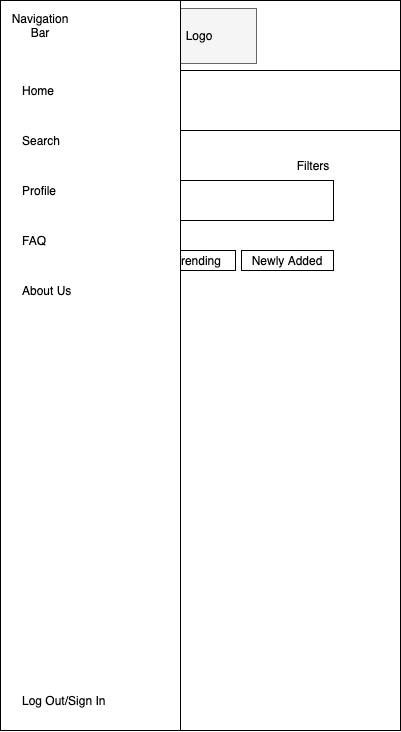

The diagram above was exported from draw.io. Its source (the exported page's mxGraphModel, read from the mxfile embedded in the PNG):
<mxGraphModel dx="2357" dy="1457" grid="1" gridSize="10" guides="1" tooltips="1" connect="1" arrows="1" fold="1" page="1" pageScale="1" pageWidth="850" pageHeight="1100" math="0" shadow="0">
  <root>
    <mxCell id="0" />
    <mxCell id="1" parent="0" />
    <mxCell id="2" value="" style="rounded=0;whiteSpace=wrap;html=1;" vertex="1" parent="1">
      <mxGeometry x="480" y="150" width="400" height="730" as="geometry" />
    </mxCell>
    <mxCell id="3" value="" style="rounded=0;whiteSpace=wrap;html=1;" vertex="1" parent="1">
      <mxGeometry x="480" y="150" width="400" height="110" as="geometry" />
    </mxCell>
    <mxCell id="4" value="" style="rounded=0;whiteSpace=wrap;html=1;" vertex="1" parent="1">
      <mxGeometry x="480" y="150" width="400" height="130" as="geometry" />
    </mxCell>
    <mxCell id="5" value="" style="rounded=0;whiteSpace=wrap;html=1;" vertex="1" parent="1">
      <mxGeometry x="480" y="150" width="400" height="70" as="geometry" />
    </mxCell>
    <mxCell id="6" value="&lt;font style=&quot;font-size: 14px&quot;&gt;LOGO&lt;/font&gt;" style="text;html=1;fillColor=none;align=center;verticalAlign=middle;whiteSpace=wrap;rounded=0;strokeColor=#000000;" vertex="1" parent="1">
      <mxGeometry x="625" y="155" width="110" height="65" as="geometry" />
    </mxCell>
    <mxCell id="7" value="" style="rounded=0;whiteSpace=wrap;html=1;strokeWidth=1;" vertex="1" parent="1">
      <mxGeometry x="560" y="330" width="253" height="40" as="geometry" />
    </mxCell>
    <mxCell id="8" value="&lt;font style=&quot;font-size: 14px&quot;&gt;Search&lt;/font&gt;" style="text;html=1;fillColor=none;align=center;verticalAlign=middle;whiteSpace=wrap;rounded=0;" vertex="1" parent="1">
      <mxGeometry x="560" y="304" width="40" height="20" as="geometry" />
    </mxCell>
    <mxCell id="9" value="Navigation&lt;br&gt;Bar" style="text;html=1;strokeColor=none;fillColor=none;align=center;verticalAlign=middle;whiteSpace=wrap;rounded=0;" vertex="1" parent="1">
      <mxGeometry x="490" y="165" width="60" height="40" as="geometry" />
    </mxCell>
    <mxCell id="10" value="Trending" style="text;html=1;fillColor=none;align=center;verticalAlign=middle;whiteSpace=wrap;rounded=0;strokeColor=#000000;" vertex="1" parent="1">
      <mxGeometry x="640" y="400" width="75" height="20" as="geometry" />
    </mxCell>
    <mxCell id="11" value="Newly Added" style="text;html=1;fillColor=none;align=center;verticalAlign=middle;whiteSpace=wrap;rounded=0;strokeColor=#000000;" vertex="1" parent="1">
      <mxGeometry x="721" y="400" width="92" height="20" as="geometry" />
    </mxCell>
    <mxCell id="12" value="" style="rounded=0;whiteSpace=wrap;html=1;strokeColor=#000000;" vertex="1" parent="1">
      <mxGeometry x="480" y="150" width="400" height="70" as="geometry" />
    </mxCell>
    <mxCell id="13" value="" style="rounded=0;whiteSpace=wrap;html=1;strokeColor=#666666;fillColor=#f5f5f5;fontColor=#333333;" vertex="1" parent="1">
      <mxGeometry x="628.5" y="158" width="107.5" height="55" as="geometry" />
    </mxCell>
    <mxCell id="14" value="Logo" style="text;html=1;strokeColor=none;fillColor=none;align=center;verticalAlign=middle;whiteSpace=wrap;rounded=0;" vertex="1" parent="1">
      <mxGeometry x="659.25" y="175" width="40" height="20" as="geometry" />
    </mxCell>
    <mxCell id="15" value="" style="whiteSpace=wrap;html=1;aspect=fixed;strokeColor=#000000;" vertex="1" parent="1">
      <mxGeometry x="480" y="150" width="70" height="70" as="geometry" />
    </mxCell>
    <mxCell id="16" value="Navigation&lt;br&gt;Bar" style="text;html=1;strokeColor=none;fillColor=none;align=center;verticalAlign=middle;whiteSpace=wrap;rounded=0;" vertex="1" parent="1">
      <mxGeometry x="495" y="173" width="40" height="20" as="geometry" />
    </mxCell>
    <mxCell id="17" value="Categories" style="text;html=1;fillColor=none;align=center;verticalAlign=middle;whiteSpace=wrap;rounded=0;strokeColor=#000000;" vertex="1" parent="1">
      <mxGeometry x="560" y="400" width="75" height="20" as="geometry" />
    </mxCell>
    <mxCell id="18" value="Filters" style="text;html=1;strokeColor=none;fillColor=none;align=center;verticalAlign=middle;whiteSpace=wrap;rounded=0;" vertex="1" parent="1">
      <mxGeometry x="773" y="305" width="40" height="20" as="geometry" />
    </mxCell>
    <mxCell id="19" value="" style="whiteSpace=wrap;html=1;strokeColor=#000000;" vertex="1" parent="1">
      <mxGeometry x="480" y="150" width="180" height="730" as="geometry" />
    </mxCell>
    <mxCell id="20" value="Navigation&lt;br&gt;Bar" style="text;html=1;strokeColor=none;fillColor=none;align=center;verticalAlign=middle;whiteSpace=wrap;rounded=0;" vertex="1" parent="1">
      <mxGeometry x="500" y="165" width="40" height="20" as="geometry" />
    </mxCell>
    <mxCell id="21" value="Home" style="text;html=1;strokeColor=none;fillColor=none;align=left;verticalAlign=middle;whiteSpace=wrap;rounded=0;" vertex="1" parent="1">
      <mxGeometry x="500" y="230" width="40" height="20" as="geometry" />
    </mxCell>
    <mxCell id="22" value="Search&lt;span style=&quot;color: rgba(0 , 0 , 0 , 0) ; font-family: monospace ; font-size: 0px&quot;&gt;%3CmxGraphModel%3E%3Croot%3E%3CmxCell%20id%3D%220%22%2F%3E%3CmxCell%20id%3D%221%22%20parent%3D%220%22%2F%3E%3CmxCell%20id%3D%222%22%20value%3D%22Home%22%20style%3D%22text%3Bhtml%3D1%3BstrokeColor%3Dnone%3BfillColor%3Dnone%3Balign%3Dcenter%3BverticalAlign%3Dmiddle%3BwhiteSpace%3Dwrap%3Brounded%3D0%3B%22%20vertex%3D%221%22%20parent%3D%221%22%3E%3CmxGeometry%20x%3D%22690%22%20y%3D%22190%22%20width%3D%2240%22%20height%3D%2220%22%20as%3D%22geometry%22%2F%3E%3C%2FmxCell%3E%3C%2Froot%3E%3C%2FmxGraphModel%3E&lt;/span&gt;" style="text;html=1;strokeColor=none;fillColor=none;align=left;verticalAlign=middle;whiteSpace=wrap;rounded=0;" vertex="1" parent="1">
      <mxGeometry x="500" y="280" width="40" height="20" as="geometry" />
    </mxCell>
    <mxCell id="23" value="Profile" style="text;html=1;strokeColor=none;fillColor=none;align=left;verticalAlign=middle;whiteSpace=wrap;rounded=0;" vertex="1" parent="1">
      <mxGeometry x="500" y="330" width="40" height="20" as="geometry" />
    </mxCell>
    <mxCell id="24" value="FAQ" style="text;html=1;strokeColor=none;fillColor=none;align=left;verticalAlign=middle;whiteSpace=wrap;rounded=0;" vertex="1" parent="1">
      <mxGeometry x="500" y="380" width="40" height="20" as="geometry" />
    </mxCell>
    <mxCell id="25" value="About Us" style="text;html=1;strokeColor=none;fillColor=none;align=left;verticalAlign=middle;whiteSpace=wrap;rounded=0;" vertex="1" parent="1">
      <mxGeometry x="500" y="430" width="60" height="20" as="geometry" />
    </mxCell>
    <mxCell id="26" value="Log Out/Sign In" style="text;html=1;strokeColor=none;fillColor=none;align=left;verticalAlign=middle;whiteSpace=wrap;rounded=0;" vertex="1" parent="1">
      <mxGeometry x="500" y="840" width="100" height="20" as="geometry" />
    </mxCell>
  </root>
</mxGraphModel>